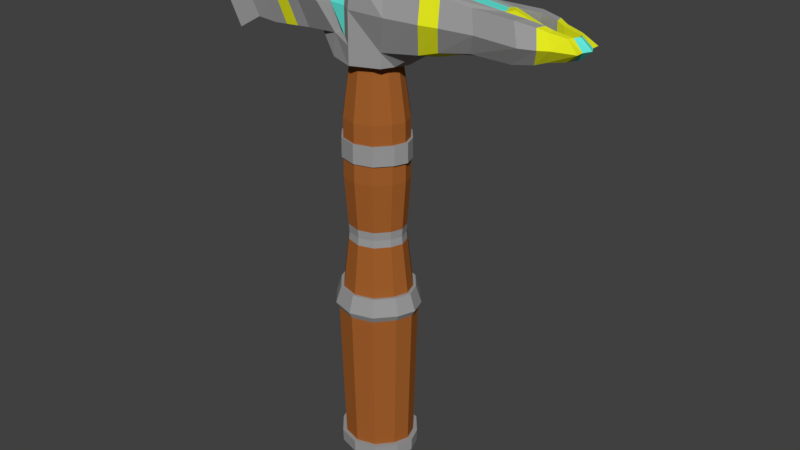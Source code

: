 # Source: hammer.blend  (saved by Blender 2.77.0; exported with 4.5.12 LTS)
import bpy
from mathutils import Matrix  # noqa: F401  (used for matrix-valued properties, if any)

bpy.ops.wm.read_factory_settings(use_empty=True)
scene = bpy.context.scene
scene.name = 'Scene'

# ---- collections
col_collection_1 = bpy.data.collections.new('Collection 1'); scene.collection.children.link(col_collection_1)

# ---- materials (node trees are filled in below, after node groups)
mat_lightwood = bpy.data.materials.new('lightWood')
mat_lightwood.alpha_threshold = 0.0
mat_lightwood.use_transparent_shadow = False
mat_lightwood.diffuse_color = (0.4869, 0.249, 0.1081, 1.0)
mat_lightwood.roughness = 0.5
mat_shining = bpy.data.materials.new('shining')
mat_shining.alpha_threshold = 0.0
mat_shining.use_transparent_shadow = False
mat_shining.diffuse_color = (0.1214, 0.8, 0.6893, 1.0)
mat_shining.roughness = 0.5
mat_gold = bpy.data.materials.new('gold')
mat_gold.alpha_threshold = 0.0
mat_gold.use_transparent_shadow = False
mat_gold.diffuse_color = (0.7624, 0.8, 0.01383, 1.0)
mat_gold.roughness = 0.5
mat_lightmetal = bpy.data.materials.new('lightMetal')
mat_lightmetal.alpha_threshold = 0.0
mat_lightmetal.use_transparent_shadow = False
mat_lightmetal.diffuse_color = (0.3264, 0.3264, 0.3264, 1.0)
mat_lightmetal.roughness = 0.5
mat_darkwood = bpy.data.materials.new('DarkWood')
mat_darkwood.alpha_threshold = 0.0
mat_darkwood.use_transparent_shadow = False
mat_darkwood.diffuse_color = (0.3672, 0.1172, 0.02568, 1.0)
mat_darkwood.roughness = 0.5

# ---- material node trees

# ---- world
world_world = bpy.data.worlds.new('World'); scene.world = world_world
world_world.color = (0.05088, 0.05088, 0.05088)
world_world.use_sun_shadow = False
world_world.sun_shadow_jitter_overblur = 0.0
world_world.cycles.sampling_method = 'MANUAL'

# ---- meshes
me_cylinder = bpy.data.meshes.new('Cylinder')
me_cylinder.from_pydata([(-8.062e-09, 0.8856, -3.954), (-2.227e-08, 0.6838, 8.02), (0.4788, 0.745, -3.954), (0.3697, 0.5752, 8.02), (0.8055, 0.3679, -3.954), (0.622, 0.2841, 8.02), (1.2, 0.0, 0.6763), (1.063, 0.0, -3.954), (1.051, 0.0, 1.354), (0.7185, 0.0, 8.02), (0.9305, 0.0, -3.954), (-0.8465, 0.0, 3.02), (-0.9605, 0.0, 6.353), (-0.8055, 0.3679, -3.954), (-0.622, 0.2841, 8.02), (-0.4788, 0.745, -3.954), (-0.3697, 0.5752, 8.02), (0.0, 1.0, 1.354), (0.5406, 0.8413, 1.354), (0.9096, 0.4154, 1.354), (-0.9761, 0.0, 4.687), (-0.9096, 0.4154, 1.354), (-0.5406, 0.8413, 1.354), (-4.646e-09, 1.012, -3.954), (0.5469, 0.851, -3.954), (0.6176, 0.961, 0.6763), (0.9202, 0.4202, -3.954), (1.039, 0.4746, 0.6763), (-1.2, 0.0, 0.6763), (-1.063, 0.0, -3.954), (-0.9202, 0.4202, -3.954), (-1.039, 0.4746, 0.6763), (-0.5469, 0.851, -3.954), (-0.6176, 0.961, 0.6763), (3.857e-09, 1.142, 0.6763), (-5.565e-09, 0.929, 4.687), (0.5022, 0.7815, 4.687), (0.845, 0.3859, 4.687), (-1.051, 0.0, 1.354), (0.8465, 0.0, 3.02), (-0.845, 0.3859, 4.687), (-0.5022, 0.7815, 4.687), (-5.642e-09, 0.9141, 6.353), (0.4942, 0.769, 6.353), (0.8315, 0.3797, 6.353), (-0.7185, 0.0, 8.02), (0.9605, 0.0, 6.353), (-0.8315, 0.3797, 6.353), (-0.4942, 0.769, 6.353), (-0.8136, 0.6353, 8.516), (-0.8136, 0.5447, 10.23), (0.7361, 0.698, 8.325), (0.7361, 0.5985, 10.32), (-1.724, 0.0, 8.415), (1.727, 0.0, 8.325), (-0.03874, 0.8604, 10.32), (-0.03874, 1.004, 8.426), (-1.155, 0.9134, 9.325), (1.077, 1.004, 9.325), (-1.155, 0.0, 7.904), (-0.03874, 1.004, 9.325), (6.075, 0.4339, 9.325), (5.733, 0.3024, 9.061), (4.508, 0.5849, 9.829), (4.802, 0.8668, 9.325), (5.733, 0.3024, 9.588), (4.508, 0.6029, 8.82), (-0.03874, 1.004, 7.904), (-0.8136, 0.698, 7.904), (1.077, 0.0, 7.904), (0.7361, 0.698, 7.904), (-4.284, 0.6353, 10.66), (-4.625, 0.9134, 9.325), (-4.284, 0.6353, 7.992), (-1.87, 0.4454, 10.24), (-1.87, 0.4795, 8.407), (-2.128, 0.689, 9.325), (4.142, 0.0, 9.86), (4.142, 0.0, 8.789), (3.282, 0.5079, 8.789), (3.529, 0.7299, 9.325), (3.282, 0.4717, 9.86), (-0.9842, 0.2742, 10.23), (1.557, 0.3509, 8.325), (-1.553, 0.3195, 8.415), (0.9067, 0.3011, 10.32), (-0.03874, 0.4321, 10.32), (5.784, 0.1531, 9.061), (5.784, 0.1531, 9.588), (6.075, 0.2188, 9.325), (0.9067, 0.3509, 7.904), (-0.9842, 0.3509, 7.904), (-0.03874, 0.3447, 7.904), (-4.455, 0.3195, 10.66), (-4.455, 0.3195, 7.992), (-4.625, 0.4586, 9.325), (-1.999, 0.2416, 8.407), (-1.999, 0.2246, 10.24), (4.018, 0.2558, 8.789), (4.018, 0.2377, 9.86), (4.655, 0.3033, 8.82), (4.655, 0.2943, 9.829), (4.859, 0.1402, 9.037), (4.859, 0.1304, 9.616), (4.926, 0.0, 9.037), (4.926, 0.0, 9.616), (-3.102, 0.4529, 10.35), (-3.102, 0.4672, 8.302), (-3.352, 0.6713, 9.325), (-3.227, 0.2355, 8.302), (-3.227, 0.2283, 10.35), (-3.711, 0.477, 10.3), (-3.841, 0.2435, 8.35), (-3.841, 0.2404, 10.3), (-3.711, 0.4833, 8.35), (-3.97, 0.6944, 9.325), (0.4356, 0.6777, 3.02), (0.7328, 0.3347, 3.02), (-0.9305, 0.0, -3.954), (0.9761, 0.0, 4.687), (-0.7328, 0.3347, 3.02), (-0.4356, 0.6777, 3.02), (-1.754e-08, 0.8056, 3.02), (6.184, 0.0, 9.325), (5.894, 0.0, 9.061), (5.894, 0.0, 9.588), (-1.168, 0.0, 10.15), (-1.573, 0.3195, 8.513), (-1.737, 0.0, 8.513), (0.816, 0.3011, 10.23), (0.9802, 0.0, 10.23), (1.63, 0.0, 8.431), (-0.09394, 0.0, 10.23), (3.93, 0.0, 9.812), (-0.09394, 0.4321, 10.23), (-3.878, 0.0, 10.21), (-4.508, 0.0, 10.53), (-2.104, 0.0, 8.506), (3.93, 0.0, 8.849), (-4.344, 0.3195, 8.132), (-4.508, 0.0, 8.132), (-4.508, 0.0, 9.33), (-4.508, 0.4586, 9.33), (-2.104, 0.0, 10.16), (-3.283, 0.0, 8.411), (-1.98, 0.2246, 10.16), (3.811, 0.2558, 8.849), (-1.004, 0.2742, 10.15), (1.466, 0.3509, 8.431), (-4.344, 0.3195, 10.53), (-1.98, 0.2416, 8.506), (3.811, 0.2377, 9.812), (-3.753, 0.2435, 8.454), (-3.753, 0.2404, 10.21), (-3.283, 0.0, 10.25), (-3.878, 0.0, 8.454), (-3.162, 0.2355, 8.411), (-3.162, 0.2283, 10.25), (-0.8679, 0.7112, 9.325), (-0.5267, 0.4937, 8.638), (-0.3523, 0.7818, 8.559), (-0.5267, 0.4229, 10.11), (-0.3523, 0.6697, 10.19), (-0.3523, 0.7818, 9.325), (0.7361, 0.5985, 10.32), (1.077, 1.004, 9.325), (3.282, 0.4717, 9.86), (3.529, 0.7299, 9.325), (0.9657, 0.0, 5.798), (0.9709, 0.0, 5.242), (0.4969, 0.7732, 5.798), (0.4996, 0.7773, 5.242), (0.836, 0.3818, 5.798), (0.8405, 0.3838, 5.242), (-0.836, 0.3818, 5.798), (-0.8405, 0.3838, 5.242), (-0.4969, 0.7732, 5.798), (-0.4996, 0.7773, 5.242), (-0.9657, 0.0, 5.798), (-0.9709, 0.0, 5.242), (-5.591e-09, 0.924, 5.242), (-5.617e-09, 0.9191, 5.798), (1.046, 0.0, 5.798), (1.051, 0.0, 5.242), (0.5381, 0.7989, 5.798), (0.541, 0.8034, 5.242), (0.9053, 0.3751, 5.798), (0.9102, 0.3773, 5.242), (-0.9053, 0.3751, 5.798), (-0.9102, 0.3773, 5.242), (-0.5381, 0.7989, 5.798), (-0.541, 0.8034, 5.242), (-1.046, 0.0, 5.798), (-1.051, 0.0, 5.242), (-6.34e-09, 0.9623, 5.242), (-6.368e-09, 0.9569, 5.798), (-0.6758, 1.034, 0.8591), (-0.5916, 0.9033, 1.354), (2.407e-09, 1.077, 1.354), (6.627e-09, 1.233, 0.8591), (1.313, 0.0, 0.8591), (1.15, 0.0, 1.354), (-1.137, 0.5021, 0.8591), (-1.313, 0.0, 0.8591), (-0.9954, 0.4374, 1.354), (-1.15, 0.0, 1.354), (0.5916, 0.9033, 1.354), (0.9954, 0.4374, 1.354), (0.6758, 1.034, 0.8591), (1.137, 0.5021, 0.8591), (-2.691, 0.4713, 8.337), (-2.281, 0.4754, 8.372), (-2.944, 0.6772, 9.325), (-2.536, 0.6831, 9.325), (-2.281, 0.4479, 10.28), (-2.691, 0.4504, 10.31), (-2.408, 0.2396, 8.372), (-2.818, 0.2375, 8.337), (-2.408, 0.2258, 10.28), (-2.818, 0.2271, 10.31), (-2.89, 0.0, 8.443), (-2.497, 0.0, 8.474), (-2.497, 0.0, 10.19), (-2.89, 0.0, 10.22), (-2.374, 0.2396, 8.474), (-2.768, 0.2375, 8.443), (-2.374, 0.2258, 10.19), (-2.768, 0.2271, 10.22), (2.41, 0.514, 10.01), (1.873, 0.5562, 10.17), (1.873, 0.6346, 8.48), (2.41, 0.5712, 8.634), (2.069, 0.9125, 9.325), (2.586, 0.8212, 9.325), (2.101, 0.28, 10.17), (2.756, 0.2589, 10.01), (2.375, 0.3192, 8.48), (2.893, 0.2875, 8.634), (2.735, 0.0, 9.952), (2.113, 0.0, 10.09), (2.872, 0.0, 8.71), (2.387, 0.0, 8.571), (2.019, 0.28, 10.09), (2.65, 0.2589, 9.952), (2.293, 0.3192, 8.571), (2.787, 0.2875, 8.71), (2.41, 0.514, 10.01), (1.873, 0.5562, 10.17), (2.069, 0.9125, 9.325), (2.586, 0.8212, 9.325), (5.041, 0.5027, 8.9), (5.284, 0.4026, 8.98), (5.284, 0.3966, 9.669), (5.041, 0.4907, 9.749), (5.225, 0.7225, 9.325), (5.477, 0.5782, 9.325), (5.109, 0.2532, 8.9), (5.333, 0.2032, 8.98), (5.109, 0.2472, 9.749), (5.333, 0.2001, 9.669), (-0.8656, 0.0, 3.265), (-1.578e-08, 0.8237, 3.265), (0.4453, 0.693, 3.265), (0.7493, 0.3422, 3.265), (-0.7493, 0.3422, 3.265), (-0.4453, 0.693, 3.265), (0.8656, 0.0, 3.265), (0.8724, 0.0, 2.809), (0.4489, 0.6985, 2.809), (0.7553, 0.3449, 2.809), (-0.7553, 0.3449, 2.809), (-0.4489, 0.6985, 2.809), (-0.8724, 0.0, 2.809), (-1.531e-08, 0.8303, 2.809), (1.074, 0.0, -3.584), (0.5526, 0.8598, -3.584), (0.9297, 0.4246, -3.584), (-0.9297, 0.4246, -3.584), (-0.5526, 0.8598, -3.584), (-3.967e-09, 1.022, -3.584), (-1.074, 0.0, -3.584), (1.23, 0.0, -3.584), (1.218, 0.0, -3.954), (-1.054, 0.4423, -3.954), (-1.218, 0.0, -3.954), (-7.762e-09, 1.12, -3.954), (0.6266, 0.9358, -3.954), (0.633, 0.9459, -3.584), (1.054, 0.4423, -3.954), (1.065, 0.4473, -3.584), (-1.065, 0.4473, -3.584), (-0.6266, 0.9358, -3.954), (-0.633, 0.9459, -3.584), (-1.23, 0.0, -3.584), (-6.984e-09, 1.132, -3.584)], [], [(42, 1, 3, 43), (43, 3, 5, 44), (263, 37, 119, 266), (14, 47, 12, 45), (47, 14, 16, 48), (48, 16, 1, 42), (18, 19, 207, 206), (33, 31, 202, 196), (30, 13, 118, 29), (2, 0, 23, 24), (38, 21, 204, 205), (7, 26, 288, 282), (15, 13, 30, 32), (278, 33, 34, 279), (277, 31, 33, 278), (34, 33, 196, 199), (21, 22, 197, 204), (275, 25, 27, 276), (279, 34, 25, 275), (0, 15, 32, 23), (269, 117, 39, 267), (22, 17, 198, 197), (172, 44, 46, 168), (4, 2, 24, 26), (265, 41, 35, 261), (264, 40, 41, 265), (44, 5, 9, 46), (264, 120, 11, 260), (262, 36, 37, 263), (261, 35, 36, 262), (176, 48, 42, 181), (174, 47, 48, 176), (276, 27, 6, 274), (270, 21, 38, 272), (170, 43, 44, 172), (181, 42, 43, 170), (60, 58, 51, 56), (258, 101, 100, 256), (86, 55, 50, 82), (237, 98, 146, 245), (251, 255, 61, 62), (113, 111, 71, 93), (83, 54, 69, 90), (85, 52, 55, 86), (60, 56, 160, 163), (50, 55, 162, 161), (234, 85, 129, 242), (257, 251, 62, 87), (55, 52, 58, 60), (81, 99, 101, 63), (123, 89, 88, 125), (255, 252, 65, 61), (101, 99, 98, 100), (92, 67, 70, 90), (91, 68, 67, 92), (56, 51, 70, 67), (49, 56, 67, 68), (84, 49, 68, 91), (95, 72, 73, 94), (85, 86, 134, 129), (93, 71, 72, 95), (115, 114, 73, 72), (111, 115, 72, 71), (50, 57, 76, 74), (57, 49, 75, 76), (77, 99, 151, 133), (82, 50, 74, 97), (54, 83, 148, 131), (58, 52, 164, 165), (237, 231, 79, 98), (231, 233, 80, 79), (98, 78, 138, 146), (110, 113, 153, 157), (78, 98, 102, 104), (99, 77, 105, 103), (124, 87, 89, 123), (228, 235, 99, 81), (112, 109, 156, 152), (49, 84, 96, 75), (114, 112, 94, 73), (53, 84, 91, 59), (91, 90, 69, 59), (65, 88, 89, 61), (61, 89, 87, 62), (51, 83, 90, 70), (95, 94, 139, 142), (252, 259, 88, 65), (80, 81, 63, 64), (98, 79, 66, 100), (79, 80, 64, 66), (102, 103, 105, 104), (98, 99, 103, 102), (210, 217, 109, 107), (215, 212, 108, 106), (212, 210, 107, 108), (84, 53, 128, 127), (219, 215, 106, 110), (93, 95, 142, 149), (107, 109, 112, 114), (106, 108, 115, 111), (108, 107, 114, 115), (94, 112, 152, 139), (110, 106, 111, 113), (273, 122, 116, 268), (268, 116, 117, 269), (175, 40, 20, 179), (4, 26, 7, 10), (270, 120, 121, 271), (271, 121, 122, 273), (88, 87, 124, 125), (152, 155, 140, 139), (127, 128, 137, 150), (243, 238, 133, 151), (240, 245, 146, 138), (126, 147, 145, 143), (136, 149, 142, 141), (141, 142, 139, 140), (130, 129, 134, 132), (135, 153, 149, 136), (132, 134, 147, 126), (223, 227, 157, 154), (225, 220, 144, 156), (154, 157, 153, 135), (156, 144, 155, 152), (216, 96, 150, 224), (113, 93, 149, 153), (82, 97, 145, 147), (219, 110, 157, 227), (86, 82, 147, 134), (96, 84, 127, 150), (158, 163, 160, 159), (161, 162, 163, 158), (49, 57, 158, 159), (56, 49, 159, 160), (55, 60, 163, 162), (57, 50, 161, 158), (249, 246, 166, 167), (81, 80, 167, 166), (228, 81, 166, 246), (232, 58, 165, 248), (2, 4, 10, 118, 13, 15, 0), (47, 174, 178, 12), (181, 170, 184, 195), (35, 180, 171, 36), (169, 173, 187, 183), (36, 171, 173, 37), (171, 180, 194, 185), (40, 175, 177, 41), (176, 181, 195, 190), (41, 177, 180, 35), (175, 179, 193, 189), (37, 173, 169, 119), (180, 177, 191, 194), (188, 189, 193, 192), (194, 195, 184, 185), (185, 184, 186, 187), (189, 188, 190, 191), (191, 190, 195, 194), (187, 186, 182, 183), (172, 168, 182, 186), (173, 171, 185, 187), (170, 172, 186, 184), (177, 175, 189, 191), (174, 176, 190, 188), (178, 174, 188, 192), (206, 207, 209, 208), (204, 197, 196, 202), (197, 198, 199, 196), (209, 207, 201, 200), (204, 202, 203, 205), (198, 206, 208, 199), (19, 8, 201, 207), (6, 27, 209, 200), (17, 18, 206, 198), (31, 28, 203, 202), (27, 25, 208, 209), (25, 34, 199, 208), (97, 218, 226, 145), (218, 219, 227, 226), (109, 217, 225, 156), (217, 216, 224, 225), (150, 137, 221, 224), (224, 221, 220, 225), (143, 145, 226, 222), (222, 226, 227, 223), (97, 74, 214, 218), (218, 214, 215, 219), (76, 75, 211, 213), (213, 211, 210, 212), (74, 76, 213, 214), (214, 213, 212, 215), (75, 96, 216, 211), (211, 216, 217, 210), (80, 233, 249, 167), (233, 232, 248, 249), (52, 229, 247, 164), (229, 228, 246, 247), (165, 164, 247, 248), (248, 247, 246, 249), (131, 148, 244, 241), (241, 244, 245, 240), (129, 130, 239, 242), (242, 239, 238, 243), (52, 85, 234, 229), (229, 234, 235, 228), (51, 58, 232, 230), (230, 232, 233, 231), (83, 51, 230, 236), (236, 230, 231, 237), (99, 235, 243, 151), (235, 234, 242, 243), (83, 236, 244, 148), (236, 237, 245, 244), (63, 101, 258, 253), (253, 258, 259, 252), (64, 63, 253, 254), (254, 253, 252, 255), (100, 66, 250, 256), (256, 250, 251, 257), (66, 64, 254, 250), (250, 254, 255, 251), (88, 259, 257, 87), (259, 258, 256, 257), (122, 261, 262, 116), (116, 262, 263, 117), (40, 264, 260, 20), (120, 264, 265, 121), (121, 265, 261, 122), (117, 263, 266, 39), (22, 271, 273, 17), (21, 270, 271, 22), (18, 268, 269, 19), (17, 273, 268, 18), (120, 270, 272, 11), (19, 269, 267, 8), (275, 276, 289, 287), (26, 24, 286, 288), (279, 275, 287, 294), (23, 32, 291, 285), (276, 274, 281, 289), (31, 277, 280, 28), (290, 283, 284, 293), (288, 289, 281, 282), (285, 294, 287, 286), (286, 287, 289, 288), (283, 290, 292, 291), (291, 292, 294, 285), (277, 278, 292, 290), (278, 279, 294, 292), (280, 277, 290, 293), (30, 29, 284, 283), (32, 30, 283, 291), (24, 23, 285, 286)])
me_cylinder.polygons.foreach_set('material_index', [4, 4, 4, 4, 4, 4, 3, 3, 3, 3, 3, 3, 3, 4, 4, 3, 3, 4, 4, 3, 3, 3, 4, 3, 4, 4, 4, 3, 4, 4, 4, 4, 4, 4, 4, 4, 3, 3, 3, 3, 2, 3, 3, 3, 3, 3, 3, 2, 3, 3, 1, 2, 3, 3, 3, 3, 3, 3, 3, 3, 3, 3, 3, 3, 3, 2, 3, 3, 0, 3, 3, 2, 3, 2, 2, 1, 3, 3, 3, 3, 3, 3, 2, 2, 3, 3, 2, 3, 3, 3, 2, 2, 3, 3, 3, 3, 3, 3, 3, 3, 3, 3, 3, 3, 3, 4, 3, 3, 3, 1, 1, 1, 1, 1, 1, 1, 1, 1, 1, 1, 1, 1, 1, 1, 3, 3, 3, 3, 3, 3, 1, 1, 3, 3, 3, 3, 3, 0, 0, 0, 3, 4, 3, 4, 3, 4, 3, 4, 3, 4, 3, 4, 3, 3, 3, 3, 3, 3, 3, 3, 3, 3, 3, 3, 3, 3, 3, 3, 3, 3, 3, 3, 3, 3, 3, 3, 3, 3, 2, 3, 2, 1, 1, 1, 1, 3, 2, 3, 2, 3, 2, 3, 2, 0, 0, 0, 0, 3, 2, 1, 1, 1, 1, 3, 2, 3, 2, 3, 2, 3, 2, 3, 2, 3, 2, 3, 2, 3, 2, 3, 2, 2, 2, 3, 3, 4, 3, 3, 3, 4, 4, 4, 4, 3, 4, 3, 3, 3, 3, 3, 4, 3, 3, 3, 3, 3, 3, 3, 3, 3, 3, 3, 3])
me_cylinder.materials.append(mat_lightwood)
me_cylinder.materials.append(mat_shining)
me_cylinder.materials.append(mat_gold)
me_cylinder.materials.append(mat_lightmetal)
me_cylinder.materials.append(mat_darkwood)
me_cylinder.use_remesh_preserve_volume = False
me_cylinder.use_remesh_preserve_attributes = False
me_cylinder.use_mirror_vertex_groups = False
me_cylinder.update()

# ---- objects
ob_cylinder = bpy.data.objects.new('Cylinder', me_cylinder)

# ---- transforms, parenting, visibility, modifiers, constraints
ob_cylinder.location = (0.0, 0.0, 0.0)
ob_cylinder.lineart.crease_threshold = 0.0
_m = ob_cylinder.modifiers.new('Mirror', 'MIRROR')
_m.use_axis = (False, True, False)
_m.use_clip = True

# ---- collection membership
col_collection_1.objects.link(ob_cylinder)

# ---- scene / render settings (as saved in the file)
scene.frame_start = 1; scene.frame_end = 250; scene.frame_set(1)
scene.render.engine = 'BLENDER_EEVEE_NEXT'
scene.render.resolution_percentage = 50
scene.render.dither_intensity = 0.0
scene.cycles.use_denoising = False
scene.cycles.samples = 128
scene.cycles.sampling_pattern = 'TABULATED_SOBOL'
scene.cycles.light_sampling_threshold = 0.0
scene.cycles.use_adaptive_sampling = False
scene.cycles.use_light_tree = False
scene.cycles.blur_glossy = 0.0
scene.cycles.sample_clamp_indirect = 0.0
scene.view_settings.view_transform = 'Standard'
bpy.context.view_layer.update()

# ---- added for rendering (the .blend has no active camera and no usable light): camera, sun
cam_auto = bpy.data.cameras.new('AutoCamera')
cam_auto.lens = 50.0
cam_auto.sensor_width = 36.0
cam_auto.clip_end = 1000.0
ob_auto_camera = bpy.data.objects.new('AutoCamera', cam_auto)
scene.collection.objects.link(ob_auto_camera)
ob_auto_camera.location = (17.7492, -20.3639, 16.928)
ob_auto_camera.rotation_euler = (1.09748, -7.21219e-08, 0.694738)
scene.camera = ob_auto_camera
light_auto_sun = bpy.data.lights.new('AutoSun', 'SUN')
light_auto_sun.energy = 3.0
light_auto_sun.angle = 0.0523599
ob_auto_sun = bpy.data.objects.new('AutoSun', light_auto_sun)
scene.collection.objects.link(ob_auto_sun)
ob_auto_sun.rotation_euler = (0.872665, 0.174533, 0.523599)
bpy.context.view_layer.update()

